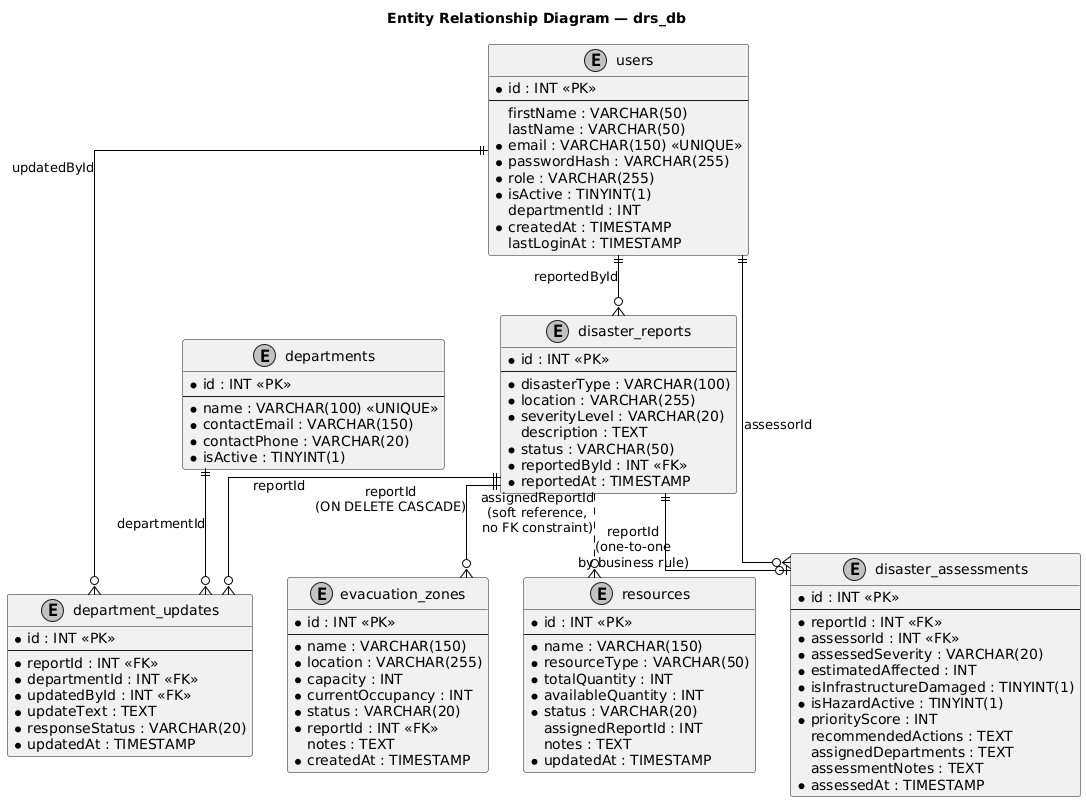

The diagram above was rendered by PlantUML. Its source (embedded in the PNG):
@startuml
skinparam monochrome true
skinparam shadowing false
skinparam backgroundColor white
skinparam EntityBorderColor black
skinparam EntityFontStyle bold
skinparam ArrowColor black
skinparam linetype ortho

title Entity Relationship Diagram — drs_db

entity "users" {
  * id : INT <<PK>>
  --
  firstName : VARCHAR(50)
  lastName : VARCHAR(50)
  * email : VARCHAR(150) <<UNIQUE>>
  * passwordHash : VARCHAR(255)
  * role : VARCHAR(255)
  * isActive : TINYINT(1)
  departmentId : INT
  * createdAt : TIMESTAMP
  lastLoginAt : TIMESTAMP
}

entity "departments" {
  * id : INT <<PK>>
  --
  * name : VARCHAR(100) <<UNIQUE>>
  * contactEmail : VARCHAR(150)
  * contactPhone : VARCHAR(20)
  * isActive : TINYINT(1)
}

entity "disaster_reports" {
  * id : INT <<PK>>
  --
  * disasterType : VARCHAR(100)
  * location : VARCHAR(255)
  * severityLevel : VARCHAR(20)
  description : TEXT
  * status : VARCHAR(50)
  * reportedById : INT <<FK>>
  * reportedAt : TIMESTAMP
}

entity "disaster_assessments" {
  * id : INT <<PK>>
  --
  * reportId : INT <<FK>>
  * assessorId : INT <<FK>>
  * assessedSeverity : VARCHAR(20)
  * estimatedAffected : INT
  * isInfrastructureDamaged : TINYINT(1)
  * isHazardActive : TINYINT(1)
  * priorityScore : INT
  recommendedActions : TEXT
  assignedDepartments : TEXT
  assessmentNotes : TEXT
  * assessedAt : TIMESTAMP
}

entity "department_updates" {
  * id : INT <<PK>>
  --
  * reportId : INT <<FK>>
  * departmentId : INT <<FK>>
  * updatedById : INT <<FK>>
  * updateText : TEXT
  * responseStatus : VARCHAR(20)
  * updatedAt : TIMESTAMP
}

entity "evacuation_zones" {
  * id : INT <<PK>>
  --
  * name : VARCHAR(150)
  * location : VARCHAR(255)
  * capacity : INT
  * currentOccupancy : INT
  * status : VARCHAR(20)
  * reportId : INT <<FK>>
  notes : TEXT
  * createdAt : TIMESTAMP
}

entity "resources" {
  * id : INT <<PK>>
  --
  * name : VARCHAR(150)
  * resourceType : VARCHAR(50)
  * totalQuantity : INT
  * availableQuantity : INT
  * status : VARCHAR(20)
  assignedReportId : INT
  notes : TEXT
  * updatedAt : TIMESTAMP
}

' ── Relationships ────────────────────────────────────────────────

users                ||--o{ disaster_reports    : "reportedById"
users                ||--o{ disaster_assessments : "assessorId"
users                ||--o{ department_updates   : "updatedById"

disaster_reports     ||--o| disaster_assessments : "reportId\n(one-to-one\nby business rule)"
disaster_reports     ||--o{ department_updates   : "reportId"
disaster_reports     ||--o{ evacuation_zones     : "reportId\n(ON DELETE CASCADE)"
disaster_reports     ..o{ resources              : "assignedReportId\n(soft reference,\nno FK constraint)"

departments          ||--o{ department_updates   : "departmentId"
@enduml